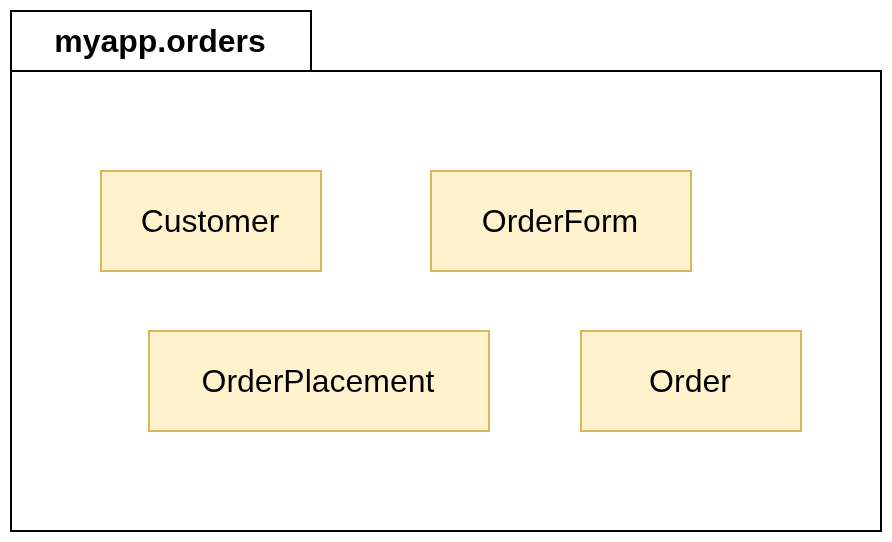

The diagram above was exported from draw.io. Its source (the exported page's mxGraphModel, read from the mxfile embedded in the PNG):
<mxGraphModel dx="1840" dy="1425" grid="1" gridSize="10" guides="1" tooltips="1" connect="1" arrows="1" fold="1" page="1" pageScale="1" pageWidth="827" pageHeight="1169" math="0" shadow="0">
  <root>
    <mxCell id="0" />
    <mxCell id="1" parent="0" />
    <mxCell id="2" value="" style="rounded=0;whiteSpace=wrap;html=1;" vertex="1" parent="1">
      <mxGeometry x="175" y="430" width="435" height="230" as="geometry" />
    </mxCell>
    <mxCell id="3" value="&lt;b&gt;&lt;font style=&quot;font-size: 16px;&quot;&gt;myapp.orders&lt;/font&gt;&lt;/b&gt;" style="rounded=0;whiteSpace=wrap;html=1;" vertex="1" parent="1">
      <mxGeometry x="175" y="400" width="150" height="30" as="geometry" />
    </mxCell>
    <mxCell id="4" value="&lt;font style=&quot;font-size: 16px;&quot;&gt;Order&lt;/font&gt;" style="html=1;whiteSpace=wrap;fillColor=#fff2cc;strokeColor=#d6b656;" vertex="1" parent="1">
      <mxGeometry x="460" y="560" width="110" height="50" as="geometry" />
    </mxCell>
    <mxCell id="5" value="&lt;font style=&quot;font-size: 16px;&quot;&gt;OrderForm&lt;/font&gt;" style="html=1;whiteSpace=wrap;fillColor=#fff2cc;strokeColor=#d6b656;" vertex="1" parent="1">
      <mxGeometry x="385" y="480" width="130" height="50" as="geometry" />
    </mxCell>
    <mxCell id="6" value="&lt;font style=&quot;font-size: 16px;&quot;&gt;OrderPlacement&lt;/font&gt;" style="html=1;whiteSpace=wrap;fillColor=#fff2cc;strokeColor=#d6b656;" vertex="1" parent="1">
      <mxGeometry x="244" y="560" width="170" height="50" as="geometry" />
    </mxCell>
    <mxCell id="7" value="&lt;font style=&quot;font-size: 16px;&quot;&gt;Customer&lt;/font&gt;" style="html=1;whiteSpace=wrap;fillColor=#fff2cc;strokeColor=#d6b656;" vertex="1" parent="1">
      <mxGeometry x="220" y="480" width="110" height="50" as="geometry" />
    </mxCell>
  </root>
</mxGraphModel>